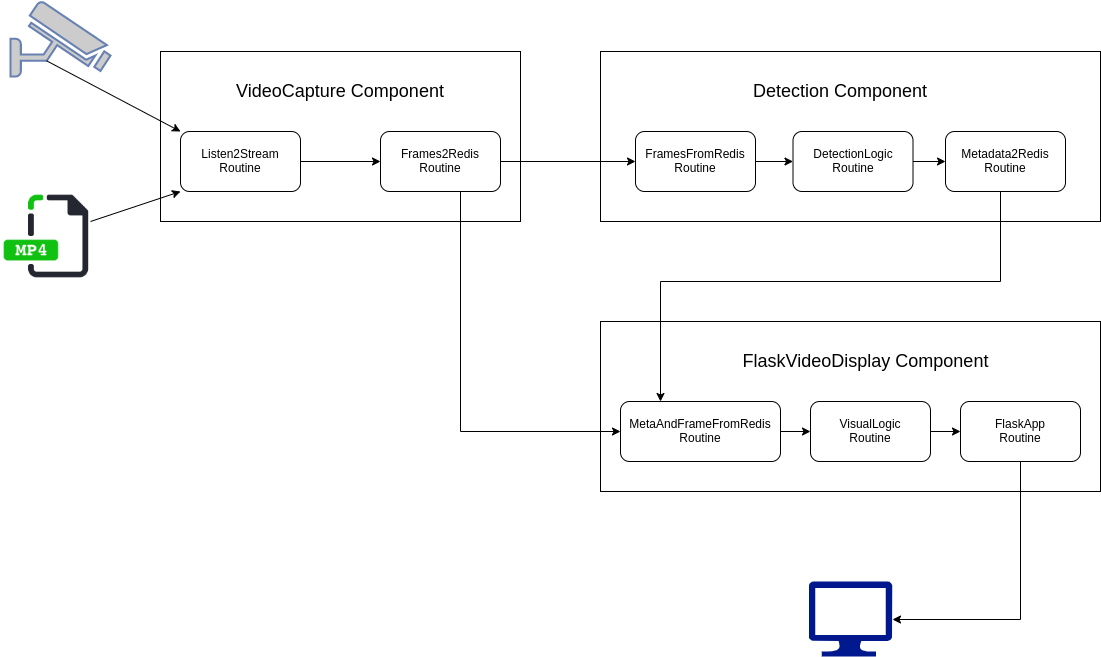

The diagram above was exported from draw.io. Its source (the exported page's mxGraphModel, read from the mxfile embedded in the PNG):
<mxGraphModel dx="1355" dy="774" grid="1" gridSize="10" guides="1" tooltips="1" connect="1" arrows="1" fold="1" page="1" pageScale="1" pageWidth="1700" pageHeight="1100" math="0" shadow="0">
  <root>
    <mxCell id="0" />
    <mxCell id="1" parent="0" />
    <mxCell id="-OWRUwBIz9l44GCoTd3b-2" value="" style="rounded=0;whiteSpace=wrap;html=1;" vertex="1" parent="1">
      <mxGeometry x="210" y="150" width="360" height="170" as="geometry" />
    </mxCell>
    <mxCell id="-OWRUwBIz9l44GCoTd3b-52" style="edgeStyle=orthogonalEdgeStyle;rounded=0;orthogonalLoop=1;jettySize=auto;html=1;exitX=1;exitY=0.5;exitDx=0;exitDy=0;entryX=0;entryY=0.5;entryDx=0;entryDy=0;" edge="1" parent="1" source="-OWRUwBIz9l44GCoTd3b-8" target="-OWRUwBIz9l44GCoTd3b-9">
      <mxGeometry relative="1" as="geometry" />
    </mxCell>
    <mxCell id="-OWRUwBIz9l44GCoTd3b-8" value="Listen2Stream Routine" style="rounded=1;whiteSpace=wrap;html=1;" vertex="1" parent="1">
      <mxGeometry x="230" y="230" width="120" height="60" as="geometry" />
    </mxCell>
    <mxCell id="-OWRUwBIz9l44GCoTd3b-9" value="Frames2Redis Routine" style="rounded=1;whiteSpace=wrap;html=1;" vertex="1" parent="1">
      <mxGeometry x="430" y="230" width="120" height="60" as="geometry" />
    </mxCell>
    <mxCell id="-OWRUwBIz9l44GCoTd3b-10" value="&lt;font style=&quot;font-size: 18px&quot;&gt;VideoCapture Component&lt;/font&gt;" style="text;html=1;strokeColor=none;fillColor=none;align=center;verticalAlign=middle;whiteSpace=wrap;rounded=0;" vertex="1" parent="1">
      <mxGeometry x="275" y="180" width="230" height="20" as="geometry" />
    </mxCell>
    <mxCell id="-OWRUwBIz9l44GCoTd3b-11" value="" style="rounded=0;whiteSpace=wrap;html=1;" vertex="1" parent="1">
      <mxGeometry x="650" y="150" width="500" height="170" as="geometry" />
    </mxCell>
    <mxCell id="-OWRUwBIz9l44GCoTd3b-56" style="edgeStyle=orthogonalEdgeStyle;rounded=0;orthogonalLoop=1;jettySize=auto;html=1;" edge="1" parent="1" source="-OWRUwBIz9l44GCoTd3b-12" target="-OWRUwBIz9l44GCoTd3b-15">
      <mxGeometry relative="1" as="geometry" />
    </mxCell>
    <mxCell id="-OWRUwBIz9l44GCoTd3b-12" value="FramesFromRedis Routine" style="rounded=1;whiteSpace=wrap;html=1;" vertex="1" parent="1">
      <mxGeometry x="685" y="230" width="120" height="60" as="geometry" />
    </mxCell>
    <mxCell id="-OWRUwBIz9l44GCoTd3b-13" value="Metadata2Redis Routine" style="rounded=1;whiteSpace=wrap;html=1;" vertex="1" parent="1">
      <mxGeometry x="995" y="230" width="120" height="60" as="geometry" />
    </mxCell>
    <mxCell id="-OWRUwBIz9l44GCoTd3b-14" value="&lt;font style=&quot;font-size: 18px&quot;&gt;Detection Component&lt;/font&gt;" style="text;html=1;strokeColor=none;fillColor=none;align=center;verticalAlign=middle;whiteSpace=wrap;rounded=0;" vertex="1" parent="1">
      <mxGeometry x="775" y="180" width="230" height="20" as="geometry" />
    </mxCell>
    <mxCell id="-OWRUwBIz9l44GCoTd3b-57" style="edgeStyle=orthogonalEdgeStyle;rounded=0;orthogonalLoop=1;jettySize=auto;html=1;" edge="1" parent="1" source="-OWRUwBIz9l44GCoTd3b-15" target="-OWRUwBIz9l44GCoTd3b-13">
      <mxGeometry relative="1" as="geometry" />
    </mxCell>
    <mxCell id="-OWRUwBIz9l44GCoTd3b-15" value="DetectionLogic Routine" style="rounded=1;whiteSpace=wrap;html=1;" vertex="1" parent="1">
      <mxGeometry x="842.5" y="230" width="120" height="60" as="geometry" />
    </mxCell>
    <mxCell id="-OWRUwBIz9l44GCoTd3b-16" value="" style="rounded=0;whiteSpace=wrap;html=1;" vertex="1" parent="1">
      <mxGeometry x="650" y="420" width="500" height="170" as="geometry" />
    </mxCell>
    <mxCell id="-OWRUwBIz9l44GCoTd3b-59" style="edgeStyle=orthogonalEdgeStyle;rounded=0;orthogonalLoop=1;jettySize=auto;html=1;exitX=1;exitY=0.5;exitDx=0;exitDy=0;entryX=0;entryY=0.5;entryDx=0;entryDy=0;" edge="1" parent="1" source="-OWRUwBIz9l44GCoTd3b-17" target="-OWRUwBIz9l44GCoTd3b-20">
      <mxGeometry relative="1" as="geometry" />
    </mxCell>
    <mxCell id="-OWRUwBIz9l44GCoTd3b-17" value="MetaAndFrameFromRedis&lt;br&gt;Routine" style="rounded=1;whiteSpace=wrap;html=1;" vertex="1" parent="1">
      <mxGeometry x="670" y="500" width="160" height="60" as="geometry" />
    </mxCell>
    <mxCell id="-OWRUwBIz9l44GCoTd3b-62" style="edgeStyle=orthogonalEdgeStyle;rounded=0;orthogonalLoop=1;jettySize=auto;html=1;entryX=1;entryY=0.5;entryDx=0;entryDy=0;entryPerimeter=0;" edge="1" parent="1" source="-OWRUwBIz9l44GCoTd3b-18" target="-OWRUwBIz9l44GCoTd3b-47">
      <mxGeometry relative="1" as="geometry">
        <Array as="points">
          <mxPoint x="1070" y="718" />
        </Array>
      </mxGeometry>
    </mxCell>
    <mxCell id="-OWRUwBIz9l44GCoTd3b-18" value="FlaskApp&lt;br&gt;Routine" style="rounded=1;whiteSpace=wrap;html=1;" vertex="1" parent="1">
      <mxGeometry x="1010" y="500" width="120" height="60" as="geometry" />
    </mxCell>
    <mxCell id="-OWRUwBIz9l44GCoTd3b-19" value="&lt;font style=&quot;font-size: 18px&quot;&gt;FlaskVideoDisplay Component&lt;/font&gt;" style="text;html=1;strokeColor=none;fillColor=none;align=center;verticalAlign=middle;whiteSpace=wrap;rounded=0;" vertex="1" parent="1">
      <mxGeometry x="787.5" y="450" width="255" height="20" as="geometry" />
    </mxCell>
    <mxCell id="-OWRUwBIz9l44GCoTd3b-60" style="edgeStyle=orthogonalEdgeStyle;rounded=0;orthogonalLoop=1;jettySize=auto;html=1;exitX=1;exitY=0.5;exitDx=0;exitDy=0;entryX=0;entryY=0.5;entryDx=0;entryDy=0;" edge="1" parent="1" source="-OWRUwBIz9l44GCoTd3b-20" target="-OWRUwBIz9l44GCoTd3b-18">
      <mxGeometry relative="1" as="geometry" />
    </mxCell>
    <mxCell id="-OWRUwBIz9l44GCoTd3b-20" value="VisualLogic&lt;br&gt;Routine" style="rounded=1;whiteSpace=wrap;html=1;" vertex="1" parent="1">
      <mxGeometry x="860" y="500" width="120" height="60" as="geometry" />
    </mxCell>
    <mxCell id="-OWRUwBIz9l44GCoTd3b-23" value="" style="fontColor=#0066CC;verticalAlign=top;verticalLabelPosition=bottom;labelPosition=center;align=center;html=1;outlineConnect=0;fillColor=#CCCCCC;strokeColor=#6881B3;gradientColor=none;gradientDirection=north;strokeWidth=2;shape=mxgraph.networks.security_camera;" vertex="1" parent="1">
      <mxGeometry x="60" y="100" width="100" height="75" as="geometry" />
    </mxCell>
    <mxCell id="-OWRUwBIz9l44GCoTd3b-28" value="" style="shape=image;html=1;verticalAlign=top;verticalLabelPosition=bottom;labelBackgroundColor=#ffffff;imageAspect=0;aspect=fixed;image=https://cdn3.iconfinder.com/data/icons/file-extension-vol-1/48/Mp4_video_file_extension-128.png" vertex="1" parent="1">
      <mxGeometry x="50" y="290" width="90" height="90" as="geometry" />
    </mxCell>
    <mxCell id="-OWRUwBIz9l44GCoTd3b-35" value="" style="endArrow=classic;html=1;entryX=0;entryY=1;entryDx=0;entryDy=0;" edge="1" parent="1" source="-OWRUwBIz9l44GCoTd3b-28" target="-OWRUwBIz9l44GCoTd3b-8">
      <mxGeometry width="50" height="50" relative="1" as="geometry">
        <mxPoint x="50" y="660" as="sourcePoint" />
        <mxPoint x="100" y="610" as="targetPoint" />
      </mxGeometry>
    </mxCell>
    <mxCell id="-OWRUwBIz9l44GCoTd3b-47" value="" style="aspect=fixed;pointerEvents=1;shadow=0;dashed=0;html=1;strokeColor=none;labelPosition=center;verticalLabelPosition=bottom;verticalAlign=top;align=center;fillColor=#00188D;shape=mxgraph.azure.computer" vertex="1" parent="1">
      <mxGeometry x="858.34" y="680" width="83.33" height="75" as="geometry" />
    </mxCell>
    <mxCell id="-OWRUwBIz9l44GCoTd3b-50" style="edgeStyle=orthogonalEdgeStyle;rounded=0;orthogonalLoop=1;jettySize=auto;html=1;entryX=0;entryY=0.5;entryDx=0;entryDy=0;" edge="1" parent="1" source="-OWRUwBIz9l44GCoTd3b-9" target="-OWRUwBIz9l44GCoTd3b-17">
      <mxGeometry relative="1" as="geometry">
        <Array as="points">
          <mxPoint x="510" y="530" />
        </Array>
      </mxGeometry>
    </mxCell>
    <mxCell id="-OWRUwBIz9l44GCoTd3b-51" value="" style="endArrow=classic;html=1;exitX=0.36;exitY=0.79;exitDx=0;exitDy=0;exitPerimeter=0;entryX=0;entryY=0;entryDx=0;entryDy=0;" edge="1" parent="1" source="-OWRUwBIz9l44GCoTd3b-23" target="-OWRUwBIz9l44GCoTd3b-8">
      <mxGeometry width="50" height="50" relative="1" as="geometry">
        <mxPoint x="110" y="160" as="sourcePoint" />
        <mxPoint x="100" y="780" as="targetPoint" />
      </mxGeometry>
    </mxCell>
    <mxCell id="-OWRUwBIz9l44GCoTd3b-55" style="edgeStyle=orthogonalEdgeStyle;rounded=0;orthogonalLoop=1;jettySize=auto;html=1;" edge="1" parent="1" source="-OWRUwBIz9l44GCoTd3b-9" target="-OWRUwBIz9l44GCoTd3b-12">
      <mxGeometry relative="1" as="geometry" />
    </mxCell>
    <mxCell id="-OWRUwBIz9l44GCoTd3b-58" style="edgeStyle=orthogonalEdgeStyle;rounded=0;orthogonalLoop=1;jettySize=auto;html=1;entryX=0.25;entryY=0;entryDx=0;entryDy=0;" edge="1" parent="1" source="-OWRUwBIz9l44GCoTd3b-13" target="-OWRUwBIz9l44GCoTd3b-17">
      <mxGeometry relative="1" as="geometry">
        <Array as="points">
          <mxPoint x="1050" y="380" />
          <mxPoint x="710" y="380" />
        </Array>
      </mxGeometry>
    </mxCell>
  </root>
</mxGraphModel>